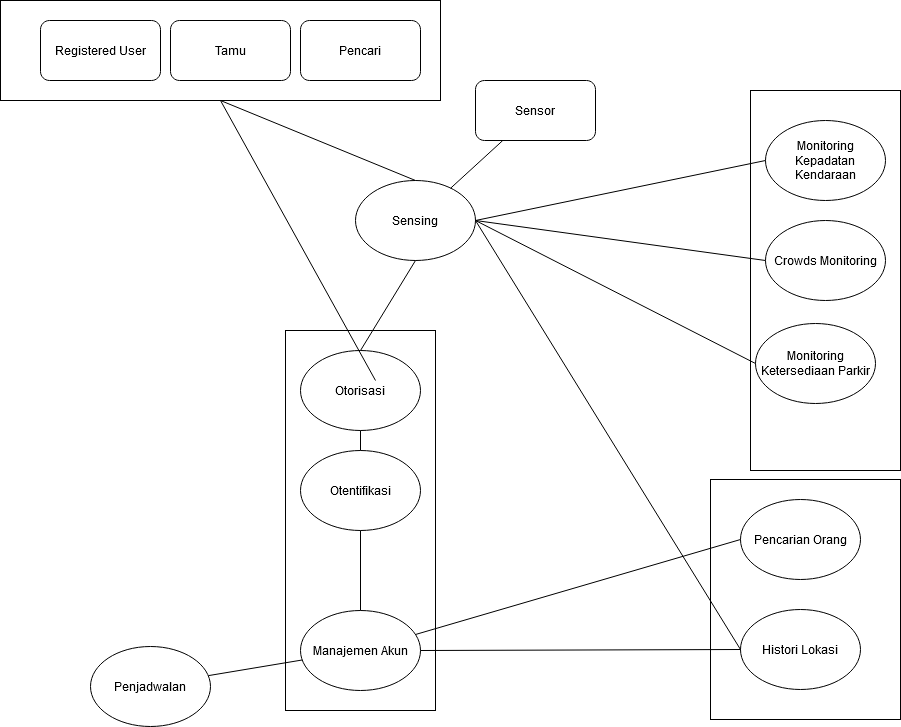

The diagram above was exported from draw.io. Its source (the exported page's mxGraphModel, read from the mxfile embedded in the PNG):
<mxGraphModel dx="1955" dy="898" grid="1" gridSize="10" guides="1" tooltips="1" connect="1" arrows="1" fold="1" page="1" pageScale="1" pageWidth="1169" pageHeight="827" math="0" shadow="0">
  <root>
    <mxCell id="0" />
    <mxCell id="1" parent="0" />
    <mxCell id="JvfenVCEFxbY34LiEA5B-39" value="" style="rounded=0;whiteSpace=wrap;html=1;" vertex="1" parent="1">
      <mxGeometry x="60" y="90" width="440" height="100" as="geometry" />
    </mxCell>
    <mxCell id="JvfenVCEFxbY34LiEA5B-31" value="" style="rounded=0;whiteSpace=wrap;html=1;" vertex="1" parent="1">
      <mxGeometry x="810" y="180" width="150" height="380" as="geometry" />
    </mxCell>
    <mxCell id="JvfenVCEFxbY34LiEA5B-24" value="" style="rounded=0;whiteSpace=wrap;html=1;" vertex="1" parent="1">
      <mxGeometry x="345" y="420" width="150" height="380" as="geometry" />
    </mxCell>
    <mxCell id="JvfenVCEFxbY34LiEA5B-22" value="" style="rounded=0;whiteSpace=wrap;html=1;" vertex="1" parent="1">
      <mxGeometry x="770" y="569" width="190" height="240" as="geometry" />
    </mxCell>
    <mxCell id="JvfenVCEFxbY34LiEA5B-1" value="Pencari" style="rounded=1;whiteSpace=wrap;html=1;" vertex="1" parent="1">
      <mxGeometry x="360" y="110" width="120" height="60" as="geometry" />
    </mxCell>
    <mxCell id="JvfenVCEFxbY34LiEA5B-2" value="Manajemen Akun" style="ellipse;whiteSpace=wrap;html=1;" vertex="1" parent="1">
      <mxGeometry x="360" y="700" width="120" height="80" as="geometry" />
    </mxCell>
    <mxCell id="JvfenVCEFxbY34LiEA5B-3" value="Sensing" style="ellipse;whiteSpace=wrap;html=1;" vertex="1" parent="1">
      <mxGeometry x="415" y="270" width="120" height="80" as="geometry" />
    </mxCell>
    <mxCell id="JvfenVCEFxbY34LiEA5B-4" value="Monitoring Kepadatan Kendaraan" style="ellipse;whiteSpace=wrap;html=1;" vertex="1" parent="1">
      <mxGeometry x="825" y="210" width="120" height="80" as="geometry" />
    </mxCell>
    <mxCell id="JvfenVCEFxbY34LiEA5B-5" value="Crowds Monitoring" style="ellipse;whiteSpace=wrap;html=1;" vertex="1" parent="1">
      <mxGeometry x="825" y="310" width="120" height="80" as="geometry" />
    </mxCell>
    <mxCell id="JvfenVCEFxbY34LiEA5B-6" value="Monitoring Ketersediaan Parkir" style="ellipse;whiteSpace=wrap;html=1;" vertex="1" parent="1">
      <mxGeometry x="815" y="413" width="120" height="80" as="geometry" />
    </mxCell>
    <mxCell id="JvfenVCEFxbY34LiEA5B-7" value="Otentifikasi" style="ellipse;whiteSpace=wrap;html=1;" vertex="1" parent="1">
      <mxGeometry x="360" y="540" width="120" height="80" as="geometry" />
    </mxCell>
    <mxCell id="JvfenVCEFxbY34LiEA5B-8" value="Otorisasi" style="ellipse;whiteSpace=wrap;html=1;" vertex="1" parent="1">
      <mxGeometry x="360" y="440" width="120" height="80" as="geometry" />
    </mxCell>
    <mxCell id="JvfenVCEFxbY34LiEA5B-9" value="Pencarian Orang" style="ellipse;whiteSpace=wrap;html=1;" vertex="1" parent="1">
      <mxGeometry x="800" y="589" width="120" height="80" as="geometry" />
    </mxCell>
    <mxCell id="JvfenVCEFxbY34LiEA5B-10" value="Penjadwalan" style="ellipse;whiteSpace=wrap;html=1;" vertex="1" parent="1">
      <mxGeometry x="150" y="736" width="120" height="80" as="geometry" />
    </mxCell>
    <mxCell id="JvfenVCEFxbY34LiEA5B-11" value="Histori Lokasi" style="ellipse;whiteSpace=wrap;html=1;" vertex="1" parent="1">
      <mxGeometry x="800" y="699" width="120" height="80" as="geometry" />
    </mxCell>
    <mxCell id="JvfenVCEFxbY34LiEA5B-13" value="Tamu" style="rounded=1;whiteSpace=wrap;html=1;" vertex="1" parent="1">
      <mxGeometry x="230" y="110" width="120" height="60" as="geometry" />
    </mxCell>
    <mxCell id="JvfenVCEFxbY34LiEA5B-16" value="Registered User" style="rounded=1;whiteSpace=wrap;html=1;" vertex="1" parent="1">
      <mxGeometry x="100" y="110" width="120" height="60" as="geometry" />
    </mxCell>
    <mxCell id="JvfenVCEFxbY34LiEA5B-21" value="" style="endArrow=none;html=1;entryX=0.5;entryY=1;entryDx=0;entryDy=0;exitX=0.5;exitY=0;exitDx=0;exitDy=0;" edge="1" parent="1" source="JvfenVCEFxbY34LiEA5B-8" target="JvfenVCEFxbY34LiEA5B-3">
      <mxGeometry width="50" height="50" relative="1" as="geometry">
        <mxPoint x="340" y="530" as="sourcePoint" />
        <mxPoint x="390" y="480" as="targetPoint" />
      </mxGeometry>
    </mxCell>
    <mxCell id="JvfenVCEFxbY34LiEA5B-25" value="" style="endArrow=none;html=1;exitX=0.5;exitY=1;exitDx=0;exitDy=0;" edge="1" parent="1" source="JvfenVCEFxbY34LiEA5B-8" target="JvfenVCEFxbY34LiEA5B-7">
      <mxGeometry width="50" height="50" relative="1" as="geometry">
        <mxPoint x="360" y="480" as="sourcePoint" />
        <mxPoint x="290" y="420" as="targetPoint" />
      </mxGeometry>
    </mxCell>
    <mxCell id="JvfenVCEFxbY34LiEA5B-26" value="" style="endArrow=none;html=1;exitX=0.5;exitY=1;exitDx=0;exitDy=0;" edge="1" parent="1" source="JvfenVCEFxbY34LiEA5B-7" target="JvfenVCEFxbY34LiEA5B-2">
      <mxGeometry width="50" height="50" relative="1" as="geometry">
        <mxPoint x="360" y="480" as="sourcePoint" />
        <mxPoint x="290" y="420" as="targetPoint" />
      </mxGeometry>
    </mxCell>
    <mxCell id="JvfenVCEFxbY34LiEA5B-27" value="" style="endArrow=none;html=1;exitX=1;exitY=0.5;exitDx=0;exitDy=0;entryX=0;entryY=0.5;entryDx=0;entryDy=0;" edge="1" parent="1" source="JvfenVCEFxbY34LiEA5B-3" target="JvfenVCEFxbY34LiEA5B-4">
      <mxGeometry width="50" height="50" relative="1" as="geometry">
        <mxPoint x="820" y="520" as="sourcePoint" />
        <mxPoint x="870" y="470" as="targetPoint" />
      </mxGeometry>
    </mxCell>
    <mxCell id="JvfenVCEFxbY34LiEA5B-29" value="" style="endArrow=none;html=1;exitX=1;exitY=0.5;exitDx=0;exitDy=0;entryX=0;entryY=0.5;entryDx=0;entryDy=0;" edge="1" parent="1" source="JvfenVCEFxbY34LiEA5B-3" target="JvfenVCEFxbY34LiEA5B-5">
      <mxGeometry width="50" height="50" relative="1" as="geometry">
        <mxPoint x="820" y="520" as="sourcePoint" />
        <mxPoint x="870" y="470" as="targetPoint" />
      </mxGeometry>
    </mxCell>
    <mxCell id="JvfenVCEFxbY34LiEA5B-30" value="" style="endArrow=none;html=1;exitX=1;exitY=0.5;exitDx=0;exitDy=0;entryX=0;entryY=0.5;entryDx=0;entryDy=0;" edge="1" parent="1" source="JvfenVCEFxbY34LiEA5B-3" target="JvfenVCEFxbY34LiEA5B-6">
      <mxGeometry width="50" height="50" relative="1" as="geometry">
        <mxPoint x="820" y="520" as="sourcePoint" />
        <mxPoint x="870" y="470" as="targetPoint" />
      </mxGeometry>
    </mxCell>
    <mxCell id="JvfenVCEFxbY34LiEA5B-33" value="" style="endArrow=none;html=1;entryX=0;entryY=0.5;entryDx=0;entryDy=0;" edge="1" parent="1" source="JvfenVCEFxbY34LiEA5B-2" target="JvfenVCEFxbY34LiEA5B-9">
      <mxGeometry width="50" height="50" relative="1" as="geometry">
        <mxPoint x="810" y="509" as="sourcePoint" />
        <mxPoint x="860" y="459" as="targetPoint" />
      </mxGeometry>
    </mxCell>
    <mxCell id="JvfenVCEFxbY34LiEA5B-34" value="" style="endArrow=none;html=1;exitX=1;exitY=0.5;exitDx=0;exitDy=0;" edge="1" parent="1" source="JvfenVCEFxbY34LiEA5B-2" target="JvfenVCEFxbY34LiEA5B-11">
      <mxGeometry width="50" height="50" relative="1" as="geometry">
        <mxPoint x="241.3722072632852" y="715.3020804780804" as="sourcePoint" />
        <mxPoint x="720" y="599" as="targetPoint" />
      </mxGeometry>
    </mxCell>
    <mxCell id="JvfenVCEFxbY34LiEA5B-35" value="" style="endArrow=none;html=1;entryX=0.983;entryY=0.364;entryDx=0;entryDy=0;entryPerimeter=0;" edge="1" parent="1" source="JvfenVCEFxbY34LiEA5B-2" target="JvfenVCEFxbY34LiEA5B-10">
      <mxGeometry width="50" height="50" relative="1" as="geometry">
        <mxPoint x="1050" y="639" as="sourcePoint" />
        <mxPoint x="1100" y="589" as="targetPoint" />
      </mxGeometry>
    </mxCell>
    <mxCell id="JvfenVCEFxbY34LiEA5B-36" value="" style="endArrow=none;html=1;entryX=1;entryY=0.5;entryDx=0;entryDy=0;exitX=0;exitY=0.5;exitDx=0;exitDy=0;" edge="1" parent="1" source="JvfenVCEFxbY34LiEA5B-11" target="JvfenVCEFxbY34LiEA5B-3">
      <mxGeometry width="50" height="50" relative="1" as="geometry">
        <mxPoint x="550" y="830" as="sourcePoint" />
        <mxPoint x="870" y="560" as="targetPoint" />
      </mxGeometry>
    </mxCell>
    <mxCell id="JvfenVCEFxbY34LiEA5B-37" value="Sensor" style="rounded=1;whiteSpace=wrap;html=1;" vertex="1" parent="1">
      <mxGeometry x="535" y="170" width="120" height="60" as="geometry" />
    </mxCell>
    <mxCell id="JvfenVCEFxbY34LiEA5B-38" value="" style="endArrow=none;html=1;" edge="1" parent="1" source="JvfenVCEFxbY34LiEA5B-3" target="JvfenVCEFxbY34LiEA5B-37">
      <mxGeometry width="50" height="50" relative="1" as="geometry">
        <mxPoint x="330" y="320" as="sourcePoint" />
        <mxPoint x="390" y="260" as="targetPoint" />
      </mxGeometry>
    </mxCell>
    <mxCell id="JvfenVCEFxbY34LiEA5B-40" value="" style="endArrow=none;html=1;entryX=0.5;entryY=1;entryDx=0;entryDy=0;" edge="1" parent="1" target="JvfenVCEFxbY34LiEA5B-39">
      <mxGeometry width="50" height="50" relative="1" as="geometry">
        <mxPoint x="435" y="470" as="sourcePoint" />
        <mxPoint x="770" y="490" as="targetPoint" />
      </mxGeometry>
    </mxCell>
    <mxCell id="JvfenVCEFxbY34LiEA5B-41" value="" style="endArrow=none;html=1;entryX=0.5;entryY=1;entryDx=0;entryDy=0;exitX=0.5;exitY=0;exitDx=0;exitDy=0;" edge="1" parent="1" source="JvfenVCEFxbY34LiEA5B-3">
      <mxGeometry width="50" height="50" relative="1" as="geometry">
        <mxPoint x="270" y="420" as="sourcePoint" />
        <mxPoint x="280" y="190" as="targetPoint" />
      </mxGeometry>
    </mxCell>
  </root>
</mxGraphModel>